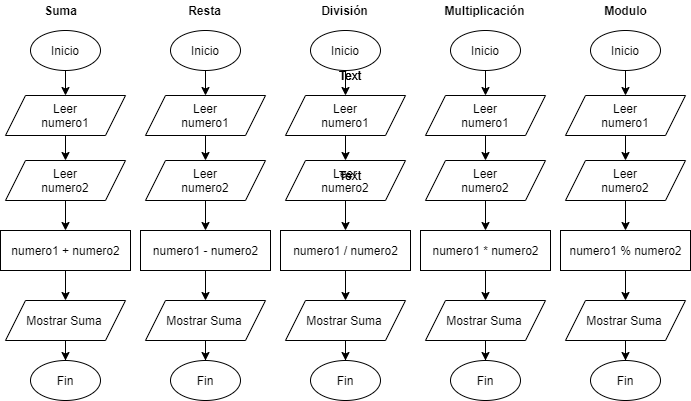

The diagram above was exported from draw.io. Its source (the exported page's mxGraphModel, read from the mxfile embedded in the PNG):
<mxGraphModel dx="868" dy="450" grid="1" gridSize="10" guides="1" tooltips="1" connect="1" arrows="1" fold="1" page="1" pageScale="1" pageWidth="827" pageHeight="1169" math="0" shadow="0">
  <root>
    <mxCell id="0" />
    <mxCell id="1" parent="0" />
    <mxCell id="I9n0OHYWuLYEeMRj-CG6-10" style="edgeStyle=orthogonalEdgeStyle;rounded=0;orthogonalLoop=1;jettySize=auto;html=1;entryX=0.5;entryY=0;entryDx=0;entryDy=0;" parent="1" source="I9n0OHYWuLYEeMRj-CG6-1" target="I9n0OHYWuLYEeMRj-CG6-2" edge="1">
      <mxGeometry relative="1" as="geometry" />
    </mxCell>
    <mxCell id="I9n0OHYWuLYEeMRj-CG6-1" value="" style="ellipse;whiteSpace=wrap;html=1;" parent="1" vertex="1">
      <mxGeometry x="90" y="90" width="70" height="40" as="geometry" />
    </mxCell>
    <mxCell id="I9n0OHYWuLYEeMRj-CG6-37" value="" style="edgeStyle=orthogonalEdgeStyle;rounded=0;orthogonalLoop=1;jettySize=auto;html=1;" parent="1" source="I9n0OHYWuLYEeMRj-CG6-2" edge="1">
      <mxGeometry relative="1" as="geometry">
        <mxPoint x="125" y="220" as="targetPoint" />
        <Array as="points">
          <mxPoint x="125" y="220" />
          <mxPoint x="125" y="220" />
        </Array>
      </mxGeometry>
    </mxCell>
    <mxCell id="I9n0OHYWuLYEeMRj-CG6-2" value="" style="shape=parallelogram;perimeter=parallelogramPerimeter;whiteSpace=wrap;html=1;fixedSize=1;" parent="1" vertex="1">
      <mxGeometry x="65" y="155" width="120" height="40" as="geometry" />
    </mxCell>
    <mxCell id="I9n0OHYWuLYEeMRj-CG6-28" style="edgeStyle=orthogonalEdgeStyle;rounded=0;orthogonalLoop=1;jettySize=auto;html=1;entryX=0.5;entryY=0;entryDx=0;entryDy=0;" parent="1" source="I9n0OHYWuLYEeMRj-CG6-7" target="I9n0OHYWuLYEeMRj-CG6-25" edge="1">
      <mxGeometry relative="1" as="geometry" />
    </mxCell>
    <mxCell id="I9n0OHYWuLYEeMRj-CG6-7" value="" style="rounded=0;whiteSpace=wrap;html=1;" parent="1" vertex="1">
      <mxGeometry x="60" y="290" width="130" height="40" as="geometry" />
    </mxCell>
    <mxCell id="I9n0OHYWuLYEeMRj-CG6-18" value="Inicio" style="text;html=1;strokeColor=none;fillColor=none;align=center;verticalAlign=middle;whiteSpace=wrap;rounded=0;" parent="1" vertex="1">
      <mxGeometry x="95" y="95" width="60" height="30" as="geometry" />
    </mxCell>
    <mxCell id="I9n0OHYWuLYEeMRj-CG6-19" value="Leer numero1" style="text;html=1;strokeColor=none;fillColor=none;align=center;verticalAlign=middle;whiteSpace=wrap;rounded=0;" parent="1" vertex="1">
      <mxGeometry x="95" y="160" width="60" height="30" as="geometry" />
    </mxCell>
    <mxCell id="I9n0OHYWuLYEeMRj-CG6-40" style="edgeStyle=orthogonalEdgeStyle;rounded=0;orthogonalLoop=1;jettySize=auto;html=1;entryX=0.5;entryY=0;entryDx=0;entryDy=0;" parent="1" source="I9n0OHYWuLYEeMRj-CG6-21" target="I9n0OHYWuLYEeMRj-CG6-7" edge="1">
      <mxGeometry relative="1" as="geometry" />
    </mxCell>
    <mxCell id="I9n0OHYWuLYEeMRj-CG6-21" value="" style="shape=parallelogram;perimeter=parallelogramPerimeter;whiteSpace=wrap;html=1;fixedSize=1;" parent="1" vertex="1">
      <mxGeometry x="65" y="220" width="120" height="40" as="geometry" />
    </mxCell>
    <mxCell id="I9n0OHYWuLYEeMRj-CG6-23" value="Leer numero2" style="text;html=1;strokeColor=none;fillColor=none;align=center;verticalAlign=middle;whiteSpace=wrap;rounded=0;" parent="1" vertex="1">
      <mxGeometry x="95" y="225" width="60" height="30" as="geometry" />
    </mxCell>
    <mxCell id="I9n0OHYWuLYEeMRj-CG6-24" value="numero1 + numero2" style="text;html=1;strokeColor=none;fillColor=none;align=center;verticalAlign=middle;whiteSpace=wrap;rounded=0;" parent="1" vertex="1">
      <mxGeometry x="60.5" y="295" width="129" height="30" as="geometry" />
    </mxCell>
    <mxCell id="I9n0OHYWuLYEeMRj-CG6-43" value="" style="edgeStyle=orthogonalEdgeStyle;rounded=0;orthogonalLoop=1;jettySize=auto;html=1;" parent="1" source="I9n0OHYWuLYEeMRj-CG6-25" target="I9n0OHYWuLYEeMRj-CG6-42" edge="1">
      <mxGeometry relative="1" as="geometry" />
    </mxCell>
    <mxCell id="I9n0OHYWuLYEeMRj-CG6-25" value="" style="shape=parallelogram;perimeter=parallelogramPerimeter;whiteSpace=wrap;html=1;fixedSize=1;" parent="1" vertex="1">
      <mxGeometry x="65" y="360" width="120" height="40" as="geometry" />
    </mxCell>
    <mxCell id="I9n0OHYWuLYEeMRj-CG6-27" value="Mostrar Suma" style="text;html=1;strokeColor=none;fillColor=none;align=center;verticalAlign=middle;whiteSpace=wrap;rounded=0;" parent="1" vertex="1">
      <mxGeometry x="79" y="365" width="90" height="30" as="geometry" />
    </mxCell>
    <mxCell id="I9n0OHYWuLYEeMRj-CG6-42" value="Fin" style="ellipse;whiteSpace=wrap;html=1;" parent="1" vertex="1">
      <mxGeometry x="90" y="420" width="70" height="40" as="geometry" />
    </mxCell>
    <mxCell id="I9n0OHYWuLYEeMRj-CG6-44" style="edgeStyle=orthogonalEdgeStyle;rounded=0;orthogonalLoop=1;jettySize=auto;html=1;entryX=0.5;entryY=0;entryDx=0;entryDy=0;" parent="1" source="I9n0OHYWuLYEeMRj-CG6-45" target="I9n0OHYWuLYEeMRj-CG6-47" edge="1">
      <mxGeometry relative="1" as="geometry" />
    </mxCell>
    <mxCell id="I9n0OHYWuLYEeMRj-CG6-45" value="" style="ellipse;whiteSpace=wrap;html=1;" parent="1" vertex="1">
      <mxGeometry x="230" y="90" width="70" height="40" as="geometry" />
    </mxCell>
    <mxCell id="I9n0OHYWuLYEeMRj-CG6-46" value="" style="edgeStyle=orthogonalEdgeStyle;rounded=0;orthogonalLoop=1;jettySize=auto;html=1;" parent="1" source="I9n0OHYWuLYEeMRj-CG6-47" edge="1">
      <mxGeometry relative="1" as="geometry">
        <mxPoint x="265" y="220" as="targetPoint" />
        <Array as="points">
          <mxPoint x="265" y="220" />
          <mxPoint x="265" y="220" />
        </Array>
      </mxGeometry>
    </mxCell>
    <mxCell id="I9n0OHYWuLYEeMRj-CG6-47" value="" style="shape=parallelogram;perimeter=parallelogramPerimeter;whiteSpace=wrap;html=1;fixedSize=1;" parent="1" vertex="1">
      <mxGeometry x="205" y="155" width="120" height="40" as="geometry" />
    </mxCell>
    <mxCell id="I9n0OHYWuLYEeMRj-CG6-48" style="edgeStyle=orthogonalEdgeStyle;rounded=0;orthogonalLoop=1;jettySize=auto;html=1;entryX=0.5;entryY=0;entryDx=0;entryDy=0;" parent="1" source="I9n0OHYWuLYEeMRj-CG6-49" target="I9n0OHYWuLYEeMRj-CG6-57" edge="1">
      <mxGeometry relative="1" as="geometry" />
    </mxCell>
    <mxCell id="I9n0OHYWuLYEeMRj-CG6-49" value="" style="rounded=0;whiteSpace=wrap;html=1;" parent="1" vertex="1">
      <mxGeometry x="200" y="290" width="130" height="40" as="geometry" />
    </mxCell>
    <mxCell id="I9n0OHYWuLYEeMRj-CG6-50" value="Inicio" style="text;html=1;strokeColor=none;fillColor=none;align=center;verticalAlign=middle;whiteSpace=wrap;rounded=0;" parent="1" vertex="1">
      <mxGeometry x="235" y="95" width="60" height="30" as="geometry" />
    </mxCell>
    <mxCell id="I9n0OHYWuLYEeMRj-CG6-51" value="Leer numero1" style="text;html=1;strokeColor=none;fillColor=none;align=center;verticalAlign=middle;whiteSpace=wrap;rounded=0;" parent="1" vertex="1">
      <mxGeometry x="235" y="160" width="60" height="30" as="geometry" />
    </mxCell>
    <mxCell id="I9n0OHYWuLYEeMRj-CG6-52" style="edgeStyle=orthogonalEdgeStyle;rounded=0;orthogonalLoop=1;jettySize=auto;html=1;entryX=0.5;entryY=0;entryDx=0;entryDy=0;" parent="1" source="I9n0OHYWuLYEeMRj-CG6-53" target="I9n0OHYWuLYEeMRj-CG6-49" edge="1">
      <mxGeometry relative="1" as="geometry" />
    </mxCell>
    <mxCell id="I9n0OHYWuLYEeMRj-CG6-53" value="" style="shape=parallelogram;perimeter=parallelogramPerimeter;whiteSpace=wrap;html=1;fixedSize=1;" parent="1" vertex="1">
      <mxGeometry x="205" y="220" width="120" height="40" as="geometry" />
    </mxCell>
    <mxCell id="I9n0OHYWuLYEeMRj-CG6-54" value="Leer numero2" style="text;html=1;strokeColor=none;fillColor=none;align=center;verticalAlign=middle;whiteSpace=wrap;rounded=0;" parent="1" vertex="1">
      <mxGeometry x="235" y="225" width="60" height="30" as="geometry" />
    </mxCell>
    <mxCell id="I9n0OHYWuLYEeMRj-CG6-55" value="numero1 - numero2" style="text;html=1;strokeColor=none;fillColor=none;align=center;verticalAlign=middle;whiteSpace=wrap;rounded=0;" parent="1" vertex="1">
      <mxGeometry x="200.5" y="295" width="129" height="30" as="geometry" />
    </mxCell>
    <mxCell id="I9n0OHYWuLYEeMRj-CG6-56" value="" style="edgeStyle=orthogonalEdgeStyle;rounded=0;orthogonalLoop=1;jettySize=auto;html=1;" parent="1" source="I9n0OHYWuLYEeMRj-CG6-57" target="I9n0OHYWuLYEeMRj-CG6-59" edge="1">
      <mxGeometry relative="1" as="geometry" />
    </mxCell>
    <mxCell id="I9n0OHYWuLYEeMRj-CG6-57" value="" style="shape=parallelogram;perimeter=parallelogramPerimeter;whiteSpace=wrap;html=1;fixedSize=1;" parent="1" vertex="1">
      <mxGeometry x="205" y="360" width="120" height="40" as="geometry" />
    </mxCell>
    <mxCell id="I9n0OHYWuLYEeMRj-CG6-58" value="Mostrar Suma" style="text;html=1;strokeColor=none;fillColor=none;align=center;verticalAlign=middle;whiteSpace=wrap;rounded=0;" parent="1" vertex="1">
      <mxGeometry x="219" y="365" width="90" height="30" as="geometry" />
    </mxCell>
    <mxCell id="I9n0OHYWuLYEeMRj-CG6-59" value="Fin" style="ellipse;whiteSpace=wrap;html=1;" parent="1" vertex="1">
      <mxGeometry x="230" y="420" width="70" height="40" as="geometry" />
    </mxCell>
    <mxCell id="I9n0OHYWuLYEeMRj-CG6-60" style="edgeStyle=orthogonalEdgeStyle;rounded=0;orthogonalLoop=1;jettySize=auto;html=1;entryX=0.5;entryY=0;entryDx=0;entryDy=0;" parent="1" source="I9n0OHYWuLYEeMRj-CG6-61" target="I9n0OHYWuLYEeMRj-CG6-63" edge="1">
      <mxGeometry relative="1" as="geometry" />
    </mxCell>
    <mxCell id="I9n0OHYWuLYEeMRj-CG6-61" value="" style="ellipse;whiteSpace=wrap;html=1;" parent="1" vertex="1">
      <mxGeometry x="370" y="90" width="70" height="40" as="geometry" />
    </mxCell>
    <mxCell id="I9n0OHYWuLYEeMRj-CG6-62" value="" style="edgeStyle=orthogonalEdgeStyle;rounded=0;orthogonalLoop=1;jettySize=auto;html=1;" parent="1" source="I9n0OHYWuLYEeMRj-CG6-63" edge="1">
      <mxGeometry relative="1" as="geometry">
        <mxPoint x="405" y="220" as="targetPoint" />
        <Array as="points">
          <mxPoint x="405" y="220" />
          <mxPoint x="405" y="220" />
        </Array>
      </mxGeometry>
    </mxCell>
    <mxCell id="I9n0OHYWuLYEeMRj-CG6-63" value="" style="shape=parallelogram;perimeter=parallelogramPerimeter;whiteSpace=wrap;html=1;fixedSize=1;" parent="1" vertex="1">
      <mxGeometry x="345" y="155" width="120" height="40" as="geometry" />
    </mxCell>
    <mxCell id="I9n0OHYWuLYEeMRj-CG6-64" style="edgeStyle=orthogonalEdgeStyle;rounded=0;orthogonalLoop=1;jettySize=auto;html=1;entryX=0.5;entryY=0;entryDx=0;entryDy=0;" parent="1" source="I9n0OHYWuLYEeMRj-CG6-65" target="I9n0OHYWuLYEeMRj-CG6-73" edge="1">
      <mxGeometry relative="1" as="geometry" />
    </mxCell>
    <mxCell id="I9n0OHYWuLYEeMRj-CG6-65" value="" style="rounded=0;whiteSpace=wrap;html=1;" parent="1" vertex="1">
      <mxGeometry x="340" y="290" width="130" height="40" as="geometry" />
    </mxCell>
    <mxCell id="I9n0OHYWuLYEeMRj-CG6-66" value="Inicio" style="text;html=1;strokeColor=none;fillColor=none;align=center;verticalAlign=middle;whiteSpace=wrap;rounded=0;" parent="1" vertex="1">
      <mxGeometry x="375" y="95" width="60" height="30" as="geometry" />
    </mxCell>
    <mxCell id="I9n0OHYWuLYEeMRj-CG6-67" value="Leer numero1" style="text;html=1;strokeColor=none;fillColor=none;align=center;verticalAlign=middle;whiteSpace=wrap;rounded=0;" parent="1" vertex="1">
      <mxGeometry x="375" y="160" width="60" height="30" as="geometry" />
    </mxCell>
    <mxCell id="I9n0OHYWuLYEeMRj-CG6-68" style="edgeStyle=orthogonalEdgeStyle;rounded=0;orthogonalLoop=1;jettySize=auto;html=1;entryX=0.5;entryY=0;entryDx=0;entryDy=0;" parent="1" source="I9n0OHYWuLYEeMRj-CG6-69" target="I9n0OHYWuLYEeMRj-CG6-65" edge="1">
      <mxGeometry relative="1" as="geometry" />
    </mxCell>
    <mxCell id="I9n0OHYWuLYEeMRj-CG6-69" value="" style="shape=parallelogram;perimeter=parallelogramPerimeter;whiteSpace=wrap;html=1;fixedSize=1;" parent="1" vertex="1">
      <mxGeometry x="345" y="220" width="120" height="40" as="geometry" />
    </mxCell>
    <mxCell id="I9n0OHYWuLYEeMRj-CG6-70" value="Leer numero2" style="text;html=1;strokeColor=none;fillColor=none;align=center;verticalAlign=middle;whiteSpace=wrap;rounded=0;" parent="1" vertex="1">
      <mxGeometry x="375" y="225" width="60" height="30" as="geometry" />
    </mxCell>
    <mxCell id="I9n0OHYWuLYEeMRj-CG6-71" value="numero1 / numero2" style="text;html=1;strokeColor=none;fillColor=none;align=center;verticalAlign=middle;whiteSpace=wrap;rounded=0;" parent="1" vertex="1">
      <mxGeometry x="340.5" y="295" width="129" height="30" as="geometry" />
    </mxCell>
    <mxCell id="I9n0OHYWuLYEeMRj-CG6-72" value="" style="edgeStyle=orthogonalEdgeStyle;rounded=0;orthogonalLoop=1;jettySize=auto;html=1;" parent="1" source="I9n0OHYWuLYEeMRj-CG6-73" target="I9n0OHYWuLYEeMRj-CG6-75" edge="1">
      <mxGeometry relative="1" as="geometry" />
    </mxCell>
    <mxCell id="I9n0OHYWuLYEeMRj-CG6-73" value="" style="shape=parallelogram;perimeter=parallelogramPerimeter;whiteSpace=wrap;html=1;fixedSize=1;" parent="1" vertex="1">
      <mxGeometry x="345" y="360" width="120" height="40" as="geometry" />
    </mxCell>
    <mxCell id="I9n0OHYWuLYEeMRj-CG6-74" value="Mostrar Suma" style="text;html=1;strokeColor=none;fillColor=none;align=center;verticalAlign=middle;whiteSpace=wrap;rounded=0;" parent="1" vertex="1">
      <mxGeometry x="359" y="365" width="90" height="30" as="geometry" />
    </mxCell>
    <mxCell id="I9n0OHYWuLYEeMRj-CG6-75" value="Fin" style="ellipse;whiteSpace=wrap;html=1;" parent="1" vertex="1">
      <mxGeometry x="370" y="420" width="70" height="40" as="geometry" />
    </mxCell>
    <mxCell id="I9n0OHYWuLYEeMRj-CG6-93" style="edgeStyle=orthogonalEdgeStyle;rounded=0;orthogonalLoop=1;jettySize=auto;html=1;entryX=0.5;entryY=0;entryDx=0;entryDy=0;" parent="1" source="I9n0OHYWuLYEeMRj-CG6-94" target="I9n0OHYWuLYEeMRj-CG6-96" edge="1">
      <mxGeometry relative="1" as="geometry" />
    </mxCell>
    <mxCell id="I9n0OHYWuLYEeMRj-CG6-94" value="" style="ellipse;whiteSpace=wrap;html=1;" parent="1" vertex="1">
      <mxGeometry x="510" y="90" width="70" height="40" as="geometry" />
    </mxCell>
    <mxCell id="I9n0OHYWuLYEeMRj-CG6-95" value="" style="edgeStyle=orthogonalEdgeStyle;rounded=0;orthogonalLoop=1;jettySize=auto;html=1;" parent="1" source="I9n0OHYWuLYEeMRj-CG6-96" edge="1">
      <mxGeometry relative="1" as="geometry">
        <mxPoint x="545" y="220" as="targetPoint" />
        <Array as="points">
          <mxPoint x="545" y="220" />
          <mxPoint x="545" y="220" />
        </Array>
      </mxGeometry>
    </mxCell>
    <mxCell id="I9n0OHYWuLYEeMRj-CG6-96" value="" style="shape=parallelogram;perimeter=parallelogramPerimeter;whiteSpace=wrap;html=1;fixedSize=1;" parent="1" vertex="1">
      <mxGeometry x="485" y="155" width="120" height="40" as="geometry" />
    </mxCell>
    <mxCell id="I9n0OHYWuLYEeMRj-CG6-97" style="edgeStyle=orthogonalEdgeStyle;rounded=0;orthogonalLoop=1;jettySize=auto;html=1;entryX=0.5;entryY=0;entryDx=0;entryDy=0;" parent="1" source="I9n0OHYWuLYEeMRj-CG6-98" target="I9n0OHYWuLYEeMRj-CG6-106" edge="1">
      <mxGeometry relative="1" as="geometry" />
    </mxCell>
    <mxCell id="I9n0OHYWuLYEeMRj-CG6-98" value="" style="rounded=0;whiteSpace=wrap;html=1;" parent="1" vertex="1">
      <mxGeometry x="480" y="290" width="130" height="40" as="geometry" />
    </mxCell>
    <mxCell id="I9n0OHYWuLYEeMRj-CG6-99" value="Inicio" style="text;html=1;strokeColor=none;fillColor=none;align=center;verticalAlign=middle;whiteSpace=wrap;rounded=0;" parent="1" vertex="1">
      <mxGeometry x="515" y="95" width="60" height="30" as="geometry" />
    </mxCell>
    <mxCell id="I9n0OHYWuLYEeMRj-CG6-100" value="Leer numero1" style="text;html=1;strokeColor=none;fillColor=none;align=center;verticalAlign=middle;whiteSpace=wrap;rounded=0;" parent="1" vertex="1">
      <mxGeometry x="515" y="160" width="60" height="30" as="geometry" />
    </mxCell>
    <mxCell id="I9n0OHYWuLYEeMRj-CG6-101" style="edgeStyle=orthogonalEdgeStyle;rounded=0;orthogonalLoop=1;jettySize=auto;html=1;entryX=0.5;entryY=0;entryDx=0;entryDy=0;" parent="1" source="I9n0OHYWuLYEeMRj-CG6-102" target="I9n0OHYWuLYEeMRj-CG6-98" edge="1">
      <mxGeometry relative="1" as="geometry" />
    </mxCell>
    <mxCell id="I9n0OHYWuLYEeMRj-CG6-102" value="" style="shape=parallelogram;perimeter=parallelogramPerimeter;whiteSpace=wrap;html=1;fixedSize=1;" parent="1" vertex="1">
      <mxGeometry x="485" y="220" width="120" height="40" as="geometry" />
    </mxCell>
    <mxCell id="I9n0OHYWuLYEeMRj-CG6-103" value="Leer numero2" style="text;html=1;strokeColor=none;fillColor=none;align=center;verticalAlign=middle;whiteSpace=wrap;rounded=0;" parent="1" vertex="1">
      <mxGeometry x="515" y="225" width="60" height="30" as="geometry" />
    </mxCell>
    <mxCell id="I9n0OHYWuLYEeMRj-CG6-104" value="numero1 * numero2" style="text;html=1;strokeColor=none;fillColor=none;align=center;verticalAlign=middle;whiteSpace=wrap;rounded=0;" parent="1" vertex="1">
      <mxGeometry x="480.5" y="295" width="129" height="30" as="geometry" />
    </mxCell>
    <mxCell id="I9n0OHYWuLYEeMRj-CG6-105" value="" style="edgeStyle=orthogonalEdgeStyle;rounded=0;orthogonalLoop=1;jettySize=auto;html=1;" parent="1" source="I9n0OHYWuLYEeMRj-CG6-106" target="I9n0OHYWuLYEeMRj-CG6-108" edge="1">
      <mxGeometry relative="1" as="geometry" />
    </mxCell>
    <mxCell id="I9n0OHYWuLYEeMRj-CG6-106" value="" style="shape=parallelogram;perimeter=parallelogramPerimeter;whiteSpace=wrap;html=1;fixedSize=1;" parent="1" vertex="1">
      <mxGeometry x="485" y="360" width="120" height="40" as="geometry" />
    </mxCell>
    <mxCell id="I9n0OHYWuLYEeMRj-CG6-107" value="Mostrar Suma" style="text;html=1;strokeColor=none;fillColor=none;align=center;verticalAlign=middle;whiteSpace=wrap;rounded=0;" parent="1" vertex="1">
      <mxGeometry x="499" y="365" width="90" height="30" as="geometry" />
    </mxCell>
    <mxCell id="I9n0OHYWuLYEeMRj-CG6-108" value="Fin" style="ellipse;whiteSpace=wrap;html=1;" parent="1" vertex="1">
      <mxGeometry x="510" y="420" width="70" height="40" as="geometry" />
    </mxCell>
    <mxCell id="I9n0OHYWuLYEeMRj-CG6-109" style="edgeStyle=orthogonalEdgeStyle;rounded=0;orthogonalLoop=1;jettySize=auto;html=1;entryX=0.5;entryY=0;entryDx=0;entryDy=0;" parent="1" source="I9n0OHYWuLYEeMRj-CG6-110" target="I9n0OHYWuLYEeMRj-CG6-112" edge="1">
      <mxGeometry relative="1" as="geometry" />
    </mxCell>
    <mxCell id="I9n0OHYWuLYEeMRj-CG6-110" value="" style="ellipse;whiteSpace=wrap;html=1;" parent="1" vertex="1">
      <mxGeometry x="650" y="90" width="70" height="40" as="geometry" />
    </mxCell>
    <mxCell id="I9n0OHYWuLYEeMRj-CG6-111" value="" style="edgeStyle=orthogonalEdgeStyle;rounded=0;orthogonalLoop=1;jettySize=auto;html=1;" parent="1" source="I9n0OHYWuLYEeMRj-CG6-112" edge="1">
      <mxGeometry relative="1" as="geometry">
        <mxPoint x="685" y="220" as="targetPoint" />
        <Array as="points">
          <mxPoint x="685" y="220" />
          <mxPoint x="685" y="220" />
        </Array>
      </mxGeometry>
    </mxCell>
    <mxCell id="I9n0OHYWuLYEeMRj-CG6-112" value="" style="shape=parallelogram;perimeter=parallelogramPerimeter;whiteSpace=wrap;html=1;fixedSize=1;" parent="1" vertex="1">
      <mxGeometry x="625" y="155" width="120" height="40" as="geometry" />
    </mxCell>
    <mxCell id="I9n0OHYWuLYEeMRj-CG6-113" style="edgeStyle=orthogonalEdgeStyle;rounded=0;orthogonalLoop=1;jettySize=auto;html=1;entryX=0.5;entryY=0;entryDx=0;entryDy=0;" parent="1" source="I9n0OHYWuLYEeMRj-CG6-114" target="I9n0OHYWuLYEeMRj-CG6-122" edge="1">
      <mxGeometry relative="1" as="geometry" />
    </mxCell>
    <mxCell id="I9n0OHYWuLYEeMRj-CG6-114" value="" style="rounded=0;whiteSpace=wrap;html=1;" parent="1" vertex="1">
      <mxGeometry x="620" y="290" width="130" height="40" as="geometry" />
    </mxCell>
    <mxCell id="I9n0OHYWuLYEeMRj-CG6-115" value="Inicio" style="text;html=1;strokeColor=none;fillColor=none;align=center;verticalAlign=middle;whiteSpace=wrap;rounded=0;" parent="1" vertex="1">
      <mxGeometry x="655" y="95" width="60" height="30" as="geometry" />
    </mxCell>
    <mxCell id="I9n0OHYWuLYEeMRj-CG6-116" value="Leer numero1" style="text;html=1;strokeColor=none;fillColor=none;align=center;verticalAlign=middle;whiteSpace=wrap;rounded=0;" parent="1" vertex="1">
      <mxGeometry x="655" y="160" width="60" height="30" as="geometry" />
    </mxCell>
    <mxCell id="I9n0OHYWuLYEeMRj-CG6-117" style="edgeStyle=orthogonalEdgeStyle;rounded=0;orthogonalLoop=1;jettySize=auto;html=1;entryX=0.5;entryY=0;entryDx=0;entryDy=0;" parent="1" source="I9n0OHYWuLYEeMRj-CG6-118" target="I9n0OHYWuLYEeMRj-CG6-114" edge="1">
      <mxGeometry relative="1" as="geometry" />
    </mxCell>
    <mxCell id="I9n0OHYWuLYEeMRj-CG6-118" value="" style="shape=parallelogram;perimeter=parallelogramPerimeter;whiteSpace=wrap;html=1;fixedSize=1;" parent="1" vertex="1">
      <mxGeometry x="625" y="220" width="120" height="40" as="geometry" />
    </mxCell>
    <mxCell id="I9n0OHYWuLYEeMRj-CG6-119" value="Leer numero2" style="text;html=1;strokeColor=none;fillColor=none;align=center;verticalAlign=middle;whiteSpace=wrap;rounded=0;" parent="1" vertex="1">
      <mxGeometry x="655" y="225" width="60" height="30" as="geometry" />
    </mxCell>
    <mxCell id="I9n0OHYWuLYEeMRj-CG6-120" value="numero1 % numero2" style="text;html=1;strokeColor=none;fillColor=none;align=center;verticalAlign=middle;whiteSpace=wrap;rounded=0;" parent="1" vertex="1">
      <mxGeometry x="620.5" y="295" width="129" height="30" as="geometry" />
    </mxCell>
    <mxCell id="I9n0OHYWuLYEeMRj-CG6-121" value="" style="edgeStyle=orthogonalEdgeStyle;rounded=0;orthogonalLoop=1;jettySize=auto;html=1;" parent="1" source="I9n0OHYWuLYEeMRj-CG6-122" target="I9n0OHYWuLYEeMRj-CG6-124" edge="1">
      <mxGeometry relative="1" as="geometry" />
    </mxCell>
    <mxCell id="I9n0OHYWuLYEeMRj-CG6-122" value="" style="shape=parallelogram;perimeter=parallelogramPerimeter;whiteSpace=wrap;html=1;fixedSize=1;" parent="1" vertex="1">
      <mxGeometry x="625" y="360" width="120" height="40" as="geometry" />
    </mxCell>
    <mxCell id="I9n0OHYWuLYEeMRj-CG6-123" value="Mostrar Suma" style="text;html=1;strokeColor=none;fillColor=none;align=center;verticalAlign=middle;whiteSpace=wrap;rounded=0;" parent="1" vertex="1">
      <mxGeometry x="639" y="365" width="90" height="30" as="geometry" />
    </mxCell>
    <mxCell id="I9n0OHYWuLYEeMRj-CG6-124" value="Fin" style="ellipse;whiteSpace=wrap;html=1;" parent="1" vertex="1">
      <mxGeometry x="650" y="420" width="70" height="40" as="geometry" />
    </mxCell>
    <mxCell id="twW9pBIftUpg_9H2RiSC-1" value="Text" style="text;html=1;strokeColor=none;fillColor=none;align=center;verticalAlign=middle;whiteSpace=wrap;rounded=0;" vertex="1" parent="1">
      <mxGeometry x="380" y="120" width="60" height="30" as="geometry" />
    </mxCell>
    <mxCell id="twW9pBIftUpg_9H2RiSC-2" value="Text" style="text;html=1;strokeColor=none;fillColor=none;align=center;verticalAlign=middle;whiteSpace=wrap;rounded=0;" vertex="1" parent="1">
      <mxGeometry x="380" y="120" width="60" height="30" as="geometry" />
    </mxCell>
    <mxCell id="twW9pBIftUpg_9H2RiSC-3" value="Text" style="text;html=1;strokeColor=none;fillColor=none;align=center;verticalAlign=middle;whiteSpace=wrap;rounded=0;" vertex="1" parent="1">
      <mxGeometry x="380" y="120" width="60" height="30" as="geometry" />
    </mxCell>
    <mxCell id="twW9pBIftUpg_9H2RiSC-4" value="Text" style="text;html=1;strokeColor=none;fillColor=none;align=center;verticalAlign=middle;whiteSpace=wrap;rounded=0;" vertex="1" parent="1">
      <mxGeometry x="380" y="220" width="60" height="30" as="geometry" />
    </mxCell>
    <mxCell id="twW9pBIftUpg_9H2RiSC-5" value="Text" style="text;html=1;strokeColor=none;fillColor=none;align=center;verticalAlign=middle;whiteSpace=wrap;rounded=0;" vertex="1" parent="1">
      <mxGeometry x="380" y="220" width="60" height="30" as="geometry" />
    </mxCell>
    <mxCell id="twW9pBIftUpg_9H2RiSC-6" value="&lt;b&gt;Suma&lt;/b&gt;" style="text;html=1;align=center;verticalAlign=middle;resizable=0;points=[];autosize=1;strokeColor=none;fillColor=none;" vertex="1" parent="1">
      <mxGeometry x="95" y="60" width="50" height="20" as="geometry" />
    </mxCell>
    <mxCell id="twW9pBIftUpg_9H2RiSC-7" value="&lt;b&gt;Resta&lt;/b&gt;" style="text;html=1;align=center;verticalAlign=middle;resizable=0;points=[];autosize=1;strokeColor=none;fillColor=none;" vertex="1" parent="1">
      <mxGeometry x="239" y="60" width="50" height="20" as="geometry" />
    </mxCell>
    <mxCell id="twW9pBIftUpg_9H2RiSC-8" value="&lt;b&gt;División&lt;/b&gt;" style="text;html=1;align=center;verticalAlign=middle;resizable=0;points=[];autosize=1;strokeColor=none;fillColor=none;" vertex="1" parent="1">
      <mxGeometry x="374" y="60" width="60" height="20" as="geometry" />
    </mxCell>
    <mxCell id="twW9pBIftUpg_9H2RiSC-9" value="&lt;b&gt;Multiplicación&lt;/b&gt;" style="text;html=1;align=center;verticalAlign=middle;resizable=0;points=[];autosize=1;strokeColor=none;fillColor=none;" vertex="1" parent="1">
      <mxGeometry x="494" y="60" width="100" height="20" as="geometry" />
    </mxCell>
    <mxCell id="twW9pBIftUpg_9H2RiSC-10" value="&lt;b&gt;Modulo&lt;/b&gt;" style="text;html=1;align=center;verticalAlign=middle;resizable=0;points=[];autosize=1;strokeColor=none;fillColor=none;" vertex="1" parent="1">
      <mxGeometry x="655" y="60" width="60" height="20" as="geometry" />
    </mxCell>
  </root>
</mxGraphModel>